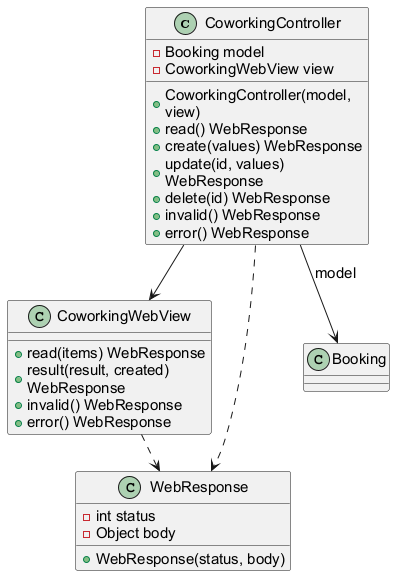

The diagram above was rendered by PlantUML. Its source (embedded in the PNG):
@startuml
skinparam defaultFontName Arial
skinparam defaultFontSize 15
skinparam nodesep 30
skinparam ranksep 35
skinparam wrapWidth 200
class CoworkingController {
  -Booking model
  -CoworkingWebView view
  +CoworkingController(model, view)
  +read() WebResponse
  +create(values) WebResponse
  +update(id, values) WebResponse
  +delete(id) WebResponse
  +invalid() WebResponse
  +error() WebResponse
}
class CoworkingWebView {
  +read(items) WebResponse
  +result(result, created) WebResponse
  +invalid() WebResponse
  +error() WebResponse
}
class WebResponse {
  -int status
  -Object body
  +WebResponse(status, body)
}
CoworkingController --> CoworkingWebView
CoworkingController ..> WebResponse
CoworkingWebView ..> WebResponse
class Booking
CoworkingController --> Booking : model
@enduml